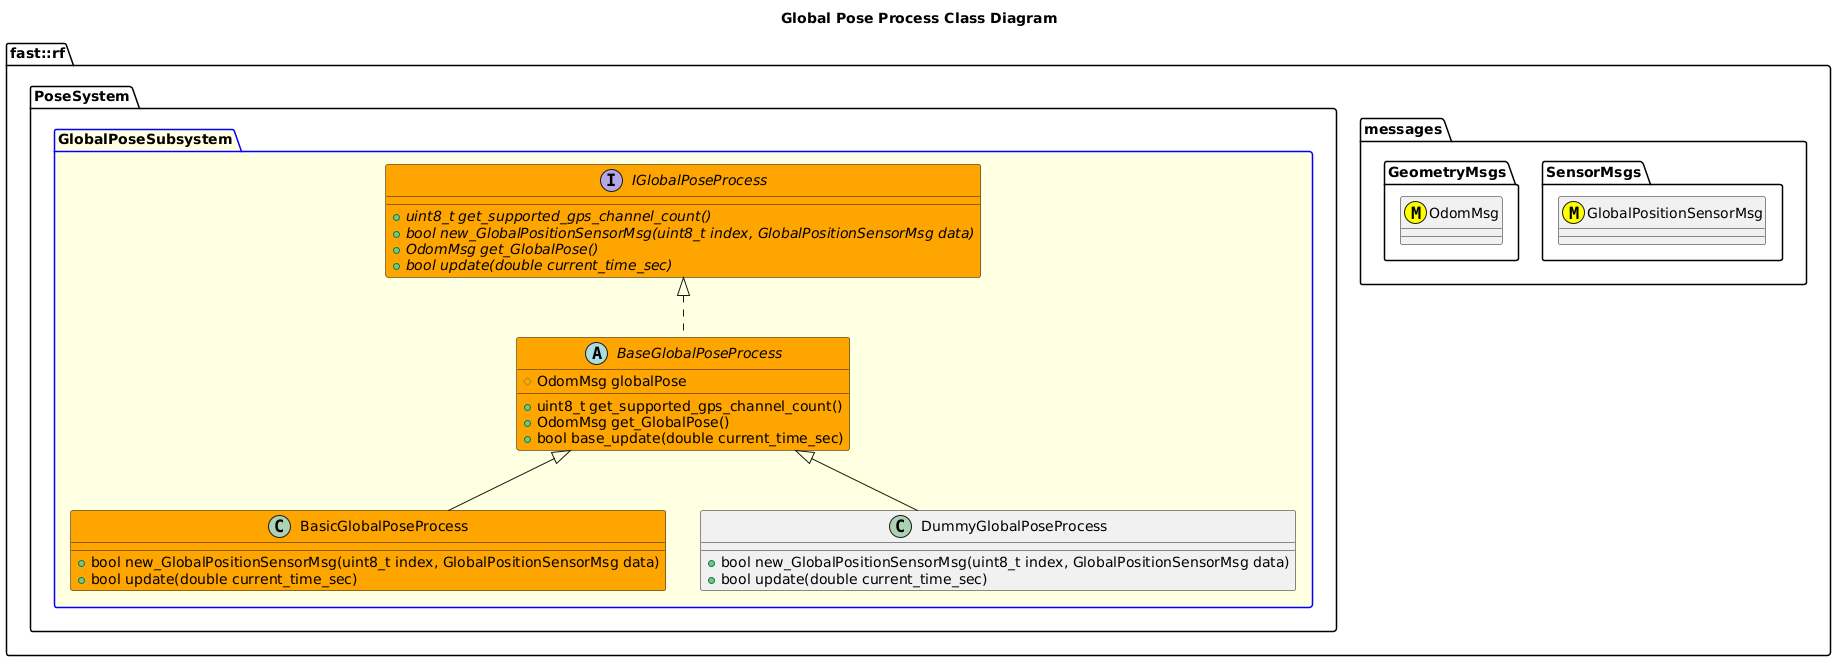

The diagram above was rendered by PlantUML. Its source (embedded in the PNG):
@startuml
title Global Pose Process Class Diagram

namespace fast::rf {
  namespace messages {
    namespace SensorMsgs {
      class GlobalPositionSensorMsg <<(M,#FFFF00)>>
    }
    namespace GeometryMsgs {
      class OdomMsg <<(M,#FFFF00)>>
    }
  }
  namespace PoseSystem {
    package GlobalPoseSubsystem #LightYellow;line:blue {
      interface IGlobalPoseProcess #Orange {
        +{abstract} uint8_t get_supported_gps_channel_count()
        +{abstract} bool new_GlobalPositionSensorMsg(uint8_t index, GlobalPositionSensorMsg data)
        +{abstract} OdomMsg get_GlobalPose()
        +{abstract} bool update(double current_time_sec)
      }
      abstract BaseGlobalPoseProcess #Orange {
        +uint8_t get_supported_gps_channel_count()
        +OdomMsg get_GlobalPose()
        +bool base_update(double current_time_sec)
        #OdomMsg globalPose

      }
      BaseGlobalPoseProcess .up.|> IGlobalPoseProcess
      class BasicGlobalPoseProcess #Orange {
        +bool new_GlobalPositionSensorMsg(uint8_t index, GlobalPositionSensorMsg data)
        +bool update(double current_time_sec)
      }
      BasicGlobalPoseProcess -up-|> BaseGlobalPoseProcess
      class DummyGlobalPoseProcess {
        +bool new_GlobalPositionSensorMsg(uint8_t index, GlobalPositionSensorMsg data)
        +bool update(double current_time_sec)
      }
      DummyGlobalPoseProcess -up-|> BaseGlobalPoseProcess
    }
  }
}
@enduml